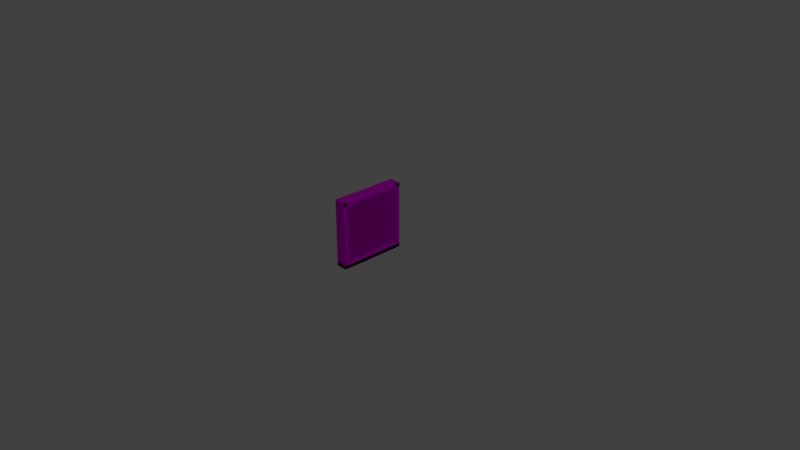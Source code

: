 # Source: janela01.blend  (saved by Blender 2.79.0; exported with 4.5.12 LTS)
import bpy
from mathutils import Matrix  # noqa: F401  (used for matrix-valued properties, if any)

bpy.ops.wm.read_factory_settings(use_empty=True)
scene = bpy.context.scene
scene.name = 'Scene'

# ---- collections
col_collection_1 = bpy.data.collections.new('Collection 1'); scene.collection.children.link(col_collection_1)

# ---- images (referenced by path relative to the original .blend; pixels are not part of the script)
import os
ASSET_DIR = os.environ.get("B2B_ASSET_DIR", "")  # directory of the original .blend (textures are referenced by path, not embedded)
HERE = os.path.dirname(os.path.abspath(__file__))  # packed textures are extracted next to this script under _unpacked/

def load_image(name, relpath, width, height, colorspace="sRGB"):
    """Load a texture the original file referenced (path relative to the .blend, or extracted next to this script)."""
    p = next((c for c in (os.path.join(HERE, relpath), os.path.join(ASSET_DIR, relpath)) if relpath and os.path.exists(c)), "")
    if p:
        img = bpy.data.images.load(p, check_existing=True)
        img.name = name
    else:  # same state as the original file: an image datablock whose file is absent (Cycles renders it pink)
        img = bpy.data.images.new(name, width, height)
        img.source = "FILE"
        img.filepath = "//" + (relpath or name)
    img.colorspace_settings.name = colorspace
    return img
img_color_palete_png = load_image('color_palete.png', 'color_palete.png', 1024, 1024, 'sRGB')

# ---- materials (node trees are filled in below, after node groups)
mat_matjanela = bpy.data.materials.new('matJanela')
mat_matjanela.alpha_threshold = 0.0
mat_matjanela.roughness = 0.5
mat_matvidro = bpy.data.materials.new('matVidro')
mat_matvidro.alpha_threshold = 0.0
mat_matvidro.roughness = 0.5

# ---- material node trees
mat_matjanela.use_nodes = True; mat_matjanela.node_tree.nodes.clear()
_N = mat_matjanela.node_tree.nodes; _L = mat_matjanela.node_tree.links
n0 = _N.new('ShaderNodeOutputMaterial'); n0.name = 'Material Output'; n0.location = (300, 300)
n1 = _N.new('ShaderNodeTexImage'); n1.name = 'Image Texture'; n1.location = (-187, 399)
n1.width = 140
n1.image = img_color_palete_png
n2 = _N.new('ShaderNodeBsdfDiffuse'); n2.name = 'Diffuse BSDF'; n2.location = (10, 300)
_L.new(n2.outputs[0], n0.inputs[0])
_L.new(n1.outputs[0], n2.inputs[0])
n0.is_active_output = True
mat_matvidro.use_nodes = True; mat_matvidro.node_tree.nodes.clear()
_N = mat_matvidro.node_tree.nodes; _L = mat_matvidro.node_tree.links
n0 = _N.new('ShaderNodeOutputMaterial'); n0.name = 'Material Output'; n0.location = (300, 300)
n1 = _N.new('ShaderNodeTexImage'); n1.name = 'Image Texture'; n1.location = (-171, 393)
n1.width = 140
n1.image = img_color_palete_png
n2 = _N.new('ShaderNodeBsdfTranslucent'); n2.name = 'Translucent BSDF'; n2.location = (10, 300)
_L.new(n2.outputs[0], n0.inputs[0])
_L.new(n1.outputs[0], n2.inputs[0])
n0.is_active_output = True

# ---- world
world_world = bpy.data.worlds.new('World'); scene.world = world_world
world_world.color = (0.05088, 0.05088, 0.05088)
world_world.use_sun_shadow = False
world_world.sun_shadow_jitter_overblur = 0.0
world_world.cycles.sampling_method = 'MANUAL'

# ---- cameras
cam_camera = bpy.data.cameras.new('Camera')
cam_camera.clip_end = 100.0
cam_camera.lens = 35.0
cam_camera.sensor_width = 32.0
cam_camera.sensor_height = 18.0
cam_camera.ortho_scale = 7.314
cam_camera.dof.focus_distance = 0.0

# ---- lights
light_lamp = bpy.data.lights.new('Lamp', 'POINT')
light_lamp.transmission_factor = 0.0
light_lamp.cutoff_distance = 30.0
light_lamp.energy = 100.0
light_lamp.shadow_buffer_clip_start = 1.001
light_lamp.shadow_soft_size = 0.1
light_lamp.shadow_maximum_resolution = 0.006
light_lamp.use_absolute_resolution = True

# ---- meshes
me_cube = bpy.data.meshes.new('Cube')
me_cube.from_pydata([(-1.0, -0.5891, -1.0), (-1.0, -0.5891, 1.0), (-1.0, 0.5891, -1.0), (-1.0, 0.5891, 1.0), (1.0, -0.5891, -1.0), (1.0, -0.5891, 1.0), (1.0, 0.5891, -1.0), (1.0, 0.5891, 1.0), (-1.0, -0.5891, -33.94), (-1.0, -0.5891, -31.94), (-1.0, 0.5891, -33.94), (-1.0, 0.5891, -31.94), (1.0, -0.5891, -33.94), (1.0, -0.5891, -31.94), (1.0, 0.5891, -33.94), (1.0, 0.5891, -31.94), (-1.0, -0.522, -33.94), (-1.0, -0.5891, -33.94), (-1.0, -0.522, 0.92), (-1.0, -0.5891, 0.92), (1.0, -0.522, -33.94), (1.0, -0.5891, -33.94), (1.0, -0.522, 0.92), (1.0, -0.5891, 0.92), (-1.0, -0.5891, -1.08), (-1.0, -0.5891, 0.92), (-1.0, 0.5891, -1.08), (-1.0, 0.5891, 0.92), (1.0, -0.5891, -1.08), (1.0, -0.5891, 0.92), (1.0, 0.5891, -1.08), (1.0, 0.5891, 0.92), (-1.0, 0.5891, -33.94), (-1.0, 0.522, -33.94), (-1.0, 0.5891, 0.92), (-1.0, 0.522, 0.92), (1.0, 0.5891, -33.94), (1.0, 0.522, -33.94), (1.0, 0.5891, 0.92), (1.0, 0.522, 0.92), (-0.2747, -0.522, -1.08), (-0.2747, -0.522, -31.94), (-0.2747, 0.522, -1.08), (-0.2747, 0.522, -31.94), (0.2747, -0.522, -1.08), (0.2747, -0.522, -31.94), (0.2747, 0.522, -1.08), (0.2747, 0.522, -31.94)], [], [(0, 1, 3, 2), (2, 3, 7, 6), (6, 7, 5, 4), (4, 5, 1, 0), (2, 6, 4, 0), (7, 3, 1, 5), (8, 9, 11, 10), (14, 15, 13, 12), (10, 14, 12, 8), (15, 11, 9, 13), (16, 17, 19, 18), (32, 33, 35, 34), (22, 23, 21, 20), (38, 39, 37, 36), (18, 22, 20, 16), (23, 19, 17, 21), (24, 25, 27, 26), (30, 31, 29, 28), (26, 30, 28, 24), (31, 27, 25, 29), (34, 38, 36, 32), (39, 35, 33, 37), (40, 41, 43, 42), (46, 47, 45, 44)])
me_cube.polygons.foreach_set('material_index', [0, 0, 0, 0, 0, 0, 0, 0, 0, 0, 0, 0, 0, 0, 0, 0, 0, 0, 0, 0, 0, 0, 1, 1])
_uv = me_cube.uv_layers.new(name='UVMap')
_uv.uv.foreach_set('vector', [0.2945, 0.9275, 0.3493, 0.9275, 0.3493, 0.9822, 0.2945, 0.9822, 0.2945, 0.9275, 0.3493, 0.9275, 0.3493, 0.9822, 0.2945, 0.9822, 0.2945, 0.9275, 0.3493, 0.9275, 0.3493, 0.9822, 0.2945, 0.9822, 0.2945, 0.9275, 0.3493, 0.9275, 0.3493, 0.9822, 0.2945, 0.9822, 0.2945, 0.9275, 0.3493, 0.9275, 0.3493, 0.9822, 0.2945, 0.9822, 0.2945, 0.9275, 0.3493, 0.9275, 0.3493, 0.9822, 0.2945, 0.9822, 0.2945, 0.9275, 0.3493, 0.9275, 0.3493, 0.9822, 0.2945, 0.9822, 0.2945, 0.9275, 0.3493, 0.9275, 0.3493, 0.9822, 0.2945, 0.9822, 0.2945, 0.9275, 0.3493, 0.9275, 0.3493, 0.9822, 0.2945, 0.9822, 0.2945, 0.9275, 0.3493, 0.9275, 0.3493, 0.9822, 0.2945, 0.9822, 0.2945, 0.9275, 0.3493, 0.9275, 0.3493, 0.9822, 0.2945, 0.9822, 0.2945, 0.9275, 0.3493, 0.9275, 0.3493, 0.9822, 0.2945, 0.9822, 0.2945, 0.9275, 0.3493, 0.9275, 0.3493, 0.9822, 0.2945, 0.9822, 0.2945, 0.9275, 0.3493, 0.9275, 0.3493, 0.9822, 0.2945, 0.9822, 0.2945, 0.9275, 0.3493, 0.9275, 0.3493, 0.9822, 0.2945, 0.9822, 0.2945, 0.9275, 0.3493, 0.9275, 0.3493, 0.9822, 0.2945, 0.9822, 0.2945, 0.9275, 0.3493, 0.9275, 0.3493, 0.9822, 0.2945, 0.9822, 0.2945, 0.9275, 0.3493, 0.9275, 0.3493, 0.9822, 0.2945, 0.9822, 0.2945, 0.9275, 0.3493, 0.9275, 0.3493, 0.9822, 0.2945, 0.9822, 0.2945, 0.9275, 0.3493, 0.9275, 0.3493, 0.9822, 0.2945, 0.9822, 0.2945, 0.9275, 0.3493, 0.9275, 0.3493, 0.9822, 0.2945, 0.9822, 0.2945, 0.9275, 0.3493, 0.9275, 0.3493, 0.9822, 0.2945, 0.9822, 0.3017, 0.5926, 0.3479, 0.5926, 0.3479, 0.6388, 0.3017, 0.6388, 0.3017, 0.5926, 0.3479, 0.5926, 0.3479, 0.6388, 0.3017, 0.6388])
me_cube.materials.append(mat_matjanela)
me_cube.materials.append(mat_matvidro)
me_cube.use_remesh_preserve_volume = False
me_cube.use_remesh_preserve_attributes = False
me_cube.use_mirror_vertex_groups = False
me_cube.update()

# ---- objects
ob_cube = bpy.data.objects.new('Cube', me_cube)
ob_lamp = bpy.data.objects.new('Lamp', light_lamp)
ob_camera = bpy.data.objects.new('Camera', cam_camera)

# ---- transforms, parenting, visibility, modifiers, constraints
ob_cube.location = (0.0, 0.0, 0.0)
ob_cube.scale = (0.07821, 0.7812, -0.02619)
ob_cube.lineart.crease_threshold = 0.0
ob_lamp.location = (4.076, 1.005, 5.904)
ob_lamp.rotation_euler = (0.6503, 0.05522, 1.866)
ob_lamp.lock_rotations_4d = False
ob_lamp.empty_display_type = 'ARROWS'
ob_lamp.color = (0.0, 0.0, 0.0, 0.0)
ob_lamp.lineart.crease_threshold = 0.0
ob_camera.location = (7.481, -6.508, 5.344)
ob_camera.rotation_euler = (1.109, 0.0, 0.8149)
ob_camera.lock_rotations_4d = False
ob_camera.empty_display_type = 'ARROWS'
ob_camera.color = (0.0, 0.0, 0.0, 0.0)
ob_camera.display_type = 'WIRE'
ob_camera.lineart.crease_threshold = 0.0

# ---- collection membership
col_collection_1.objects.link(ob_cube)
col_collection_1.objects.link(ob_lamp)
col_collection_1.objects.link(ob_camera)

# ---- scene / render settings (as saved in the file)
scene.camera = ob_camera
scene.frame_start = 1; scene.frame_end = 250; scene.frame_set(2)
scene.render.engine = 'CYCLES'
scene.render.resolution_percentage = 50
scene.render.dither_intensity = 0.0
scene.cycles.use_denoising = False
scene.cycles.samples = 128
scene.cycles.sampling_pattern = 'TABULATED_SOBOL'
scene.cycles.use_adaptive_sampling = False
scene.cycles.use_light_tree = False
scene.cycles.blur_glossy = 0.0
scene.cycles.sample_clamp_indirect = 0.0
scene.view_settings.view_transform = 'Standard'
bpy.context.view_layer.update()
